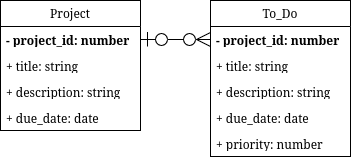

The diagram above was exported from draw.io. Its source (the exported page's mxGraphModel, read from the mxfile embedded in the PNG):
<mxGraphModel dx="794" dy="1187" grid="1" gridSize="10" guides="1" tooltips="1" connect="1" arrows="1" fold="1" page="1" pageScale="1" pageWidth="850" pageHeight="1100" math="0" shadow="0">
  <root>
    <mxCell id="0" />
    <mxCell id="1" parent="0" />
    <mxCell id="k5A7-ZrlNizn4aOYo03N-1" value="Project" style="swimlane;fontStyle=0;childLayout=stackLayout;horizontal=1;startSize=26;fillColor=none;horizontalStack=0;resizeParent=1;resizeParentMax=0;resizeLast=0;collapsible=1;marginBottom=0;whiteSpace=wrap;html=1;swimlaneLine=1;" vertex="1" parent="1">
      <mxGeometry x="80" y="240" width="140" height="130" as="geometry" />
    </mxCell>
    <mxCell id="k5A7-ZrlNizn4aOYo03N-24" value="- project_id: number" style="text;strokeColor=none;fillColor=none;align=left;verticalAlign=top;spacingLeft=4;spacingRight=4;overflow=hidden;rotatable=0;points=[[0,0.5],[1,0.5]];portConstraint=eastwest;whiteSpace=wrap;html=1;fontStyle=1" vertex="1" parent="k5A7-ZrlNizn4aOYo03N-1">
      <mxGeometry y="26" width="140" height="26" as="geometry" />
    </mxCell>
    <mxCell id="k5A7-ZrlNizn4aOYo03N-3" value="&lt;div&gt;+ title: string&lt;/div&gt;" style="text;strokeColor=none;fillColor=none;align=left;verticalAlign=top;spacingLeft=4;spacingRight=4;overflow=hidden;rotatable=0;points=[[0,0.5],[1,0.5]];portConstraint=eastwest;whiteSpace=wrap;html=1;" vertex="1" parent="k5A7-ZrlNizn4aOYo03N-1">
      <mxGeometry y="52" width="140" height="26" as="geometry" />
    </mxCell>
    <mxCell id="k5A7-ZrlNizn4aOYo03N-4" value="&lt;div&gt;+ description: string&lt;/div&gt;" style="text;strokeColor=none;fillColor=none;align=left;verticalAlign=top;spacingLeft=4;spacingRight=4;overflow=hidden;rotatable=0;points=[[0,0.5],[1,0.5]];portConstraint=eastwest;whiteSpace=wrap;html=1;" vertex="1" parent="k5A7-ZrlNizn4aOYo03N-1">
      <mxGeometry y="78" width="140" height="26" as="geometry" />
    </mxCell>
    <mxCell id="k5A7-ZrlNizn4aOYo03N-10" value="+ due_date: date" style="text;strokeColor=none;fillColor=none;align=left;verticalAlign=top;spacingLeft=4;spacingRight=4;overflow=hidden;rotatable=0;points=[[0,0.5],[1,0.5]];portConstraint=eastwest;whiteSpace=wrap;html=1;" vertex="1" parent="k5A7-ZrlNizn4aOYo03N-1">
      <mxGeometry y="104" width="140" height="26" as="geometry" />
    </mxCell>
    <mxCell id="k5A7-ZrlNizn4aOYo03N-11" value="&lt;div&gt;To_Do&lt;/div&gt;" style="swimlane;fontStyle=0;childLayout=stackLayout;horizontal=1;startSize=26;fillColor=none;horizontalStack=0;resizeParent=1;resizeParentMax=0;resizeLast=0;collapsible=1;marginBottom=0;whiteSpace=wrap;html=1;swimlaneLine=1;" vertex="1" parent="1">
      <mxGeometry x="290" y="240" width="140" height="156" as="geometry" />
    </mxCell>
    <mxCell id="k5A7-ZrlNizn4aOYo03N-22" value="- project_id: number" style="text;align=left;verticalAlign=top;spacingLeft=4;spacingRight=4;overflow=hidden;rotatable=0;points=[[0,0.5],[1,0.5]];portConstraint=eastwest;whiteSpace=wrap;html=1;fontStyle=1;" vertex="1" parent="k5A7-ZrlNizn4aOYo03N-11">
      <mxGeometry y="26" width="140" height="26" as="geometry" />
    </mxCell>
    <mxCell id="k5A7-ZrlNizn4aOYo03N-12" value="&lt;div&gt;+ title: string&lt;/div&gt;" style="text;strokeColor=none;fillColor=none;align=left;verticalAlign=top;spacingLeft=4;spacingRight=4;overflow=hidden;rotatable=0;points=[[0,0.5],[1,0.5]];portConstraint=eastwest;whiteSpace=wrap;html=1;" vertex="1" parent="k5A7-ZrlNizn4aOYo03N-11">
      <mxGeometry y="52" width="140" height="26" as="geometry" />
    </mxCell>
    <mxCell id="k5A7-ZrlNizn4aOYo03N-13" value="&lt;div&gt;+ description: string&lt;/div&gt;" style="text;strokeColor=none;fillColor=none;align=left;verticalAlign=top;spacingLeft=4;spacingRight=4;overflow=hidden;rotatable=0;points=[[0,0.5],[1,0.5]];portConstraint=eastwest;whiteSpace=wrap;html=1;" vertex="1" parent="k5A7-ZrlNizn4aOYo03N-11">
      <mxGeometry y="78" width="140" height="26" as="geometry" />
    </mxCell>
    <mxCell id="k5A7-ZrlNizn4aOYo03N-14" value="+ due_date: date" style="text;strokeColor=none;fillColor=none;align=left;verticalAlign=top;spacingLeft=4;spacingRight=4;overflow=hidden;rotatable=0;points=[[0,0.5],[1,0.5]];portConstraint=eastwest;whiteSpace=wrap;html=1;" vertex="1" parent="k5A7-ZrlNizn4aOYo03N-11">
      <mxGeometry y="104" width="140" height="26" as="geometry" />
    </mxCell>
    <mxCell id="k5A7-ZrlNizn4aOYo03N-15" value="+ priority: number" style="text;strokeColor=none;fillColor=none;align=left;verticalAlign=top;spacingLeft=4;spacingRight=4;overflow=hidden;rotatable=0;points=[[0,0.5],[1,0.5]];portConstraint=eastwest;whiteSpace=wrap;html=1;" vertex="1" parent="k5A7-ZrlNizn4aOYo03N-11">
      <mxGeometry y="130" width="140" height="26" as="geometry" />
    </mxCell>
    <mxCell id="k5A7-ZrlNizn4aOYo03N-25" style="edgeStyle=none;curved=1;rounded=0;orthogonalLoop=1;jettySize=auto;html=1;exitX=1;exitY=0.5;exitDx=0;exitDy=0;entryX=0;entryY=0.5;entryDx=0;entryDy=0;fontSize=12;startSize=12;endSize=12;endArrow=ERzeroToMany;endFill=0;startArrow=ERzeroToOne;startFill=0;" edge="1" parent="1" source="k5A7-ZrlNizn4aOYo03N-24" target="k5A7-ZrlNizn4aOYo03N-22">
      <mxGeometry relative="1" as="geometry" />
    </mxCell>
  </root>
</mxGraphModel>